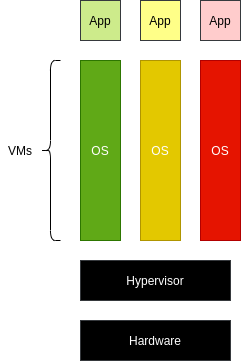

The diagram above was exported from draw.io. Its source (the exported page's mxGraphModel, read from the mxfile embedded in the PNG):
<mxGraphModel dx="931" dy="534" grid="1" gridSize="10" guides="1" tooltips="1" connect="1" arrows="1" fold="1" page="1" pageScale="1" pageWidth="850" pageHeight="1100" math="0" shadow="0">
  <root>
    <mxCell id="0" />
    <mxCell id="1" parent="0" />
    <mxCell id="lR9bduGKACyqy3FOzmFp-1" value="App" style="rounded=0;whiteSpace=wrap;html=1;fillColor=#cdeb8b;strokeColor=#36393d;" vertex="1" parent="1">
      <mxGeometry x="120" y="40" width="40" height="40" as="geometry" />
    </mxCell>
    <mxCell id="lR9bduGKACyqy3FOzmFp-3" value="OS" style="rounded=0;whiteSpace=wrap;html=1;fillColor=#60a917;strokeColor=#2D7600;fontColor=#ffffff;" vertex="1" parent="1">
      <mxGeometry x="120" y="100" width="40" height="180" as="geometry" />
    </mxCell>
    <mxCell id="lR9bduGKACyqy3FOzmFp-5" value="App" style="rounded=0;whiteSpace=wrap;html=1;fillColor=#ffff88;strokeColor=#36393d;" vertex="1" parent="1">
      <mxGeometry x="180" y="40" width="40" height="40" as="geometry" />
    </mxCell>
    <mxCell id="lR9bduGKACyqy3FOzmFp-6" value="OS" style="rounded=0;whiteSpace=wrap;html=1;fillColor=#e3c800;strokeColor=#B09500;fontColor=#ffffff;" vertex="1" parent="1">
      <mxGeometry x="180" y="100" width="40" height="180" as="geometry" />
    </mxCell>
    <mxCell id="lR9bduGKACyqy3FOzmFp-7" value="App" style="rounded=0;whiteSpace=wrap;html=1;fillColor=#ffcccc;strokeColor=#36393d;" vertex="1" parent="1">
      <mxGeometry x="240" y="40" width="40" height="40" as="geometry" />
    </mxCell>
    <mxCell id="lR9bduGKACyqy3FOzmFp-8" value="OS" style="rounded=0;whiteSpace=wrap;html=1;fillColor=#e51400;strokeColor=#B20000;fontColor=#ffffff;" vertex="1" parent="1">
      <mxGeometry x="240" y="100" width="40" height="180" as="geometry" />
    </mxCell>
    <mxCell id="lR9bduGKACyqy3FOzmFp-9" value="" style="shape=curlyBracket;whiteSpace=wrap;html=1;rounded=1;" vertex="1" parent="1">
      <mxGeometry x="80" y="100" width="20" height="180" as="geometry" />
    </mxCell>
    <mxCell id="lR9bduGKACyqy3FOzmFp-10" value="VMs" style="text;html=1;strokeColor=none;fillColor=none;align=center;verticalAlign=middle;whiteSpace=wrap;rounded=0;" vertex="1" parent="1">
      <mxGeometry x="40" y="180" width="40" height="20" as="geometry" />
    </mxCell>
    <mxCell id="lR9bduGKACyqy3FOzmFp-11" value="Hypervisor" style="rounded=0;whiteSpace=wrap;html=1;strokeColor=#36393d;fillColor=#000000;fontColor=#FFFFFF;" vertex="1" parent="1">
      <mxGeometry x="120" y="300" width="150" height="40" as="geometry" />
    </mxCell>
    <mxCell id="lR9bduGKACyqy3FOzmFp-12" value="Hardware" style="rounded=0;whiteSpace=wrap;html=1;strokeColor=#36393d;fillColor=#000000;fontColor=#FFFFFF;" vertex="1" parent="1">
      <mxGeometry x="120" y="360" width="150" height="40" as="geometry" />
    </mxCell>
  </root>
</mxGraphModel>